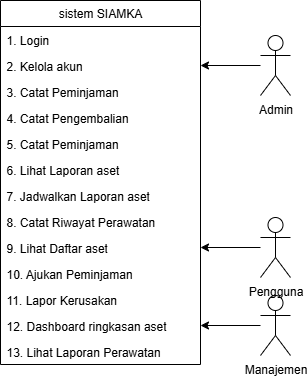

The diagram above was exported from draw.io. Its source (the exported page's mxGraphModel, read from the mxfile embedded in the PNG):
<mxGraphModel dx="1042" dy="527" grid="1" gridSize="10" guides="1" tooltips="1" connect="1" arrows="1" fold="1" page="1" pageScale="1" pageWidth="827" pageHeight="1169" math="0" shadow="0">
  <root>
    <mxCell id="0" />
    <mxCell id="1" parent="0" />
    <mxCell id="IDib0ig1TMv338wsrWSF-2" value="sistem SIAMKA" style="swimlane;fontStyle=0;childLayout=stackLayout;horizontal=1;startSize=26;fillColor=none;horizontalStack=0;resizeParent=1;resizeParentMax=0;resizeLast=0;collapsible=1;marginBottom=0;whiteSpace=wrap;html=1;" vertex="1" parent="1">
      <mxGeometry x="340" y="220" width="200" height="364" as="geometry">
        <mxRectangle x="340" y="220" width="120" height="30" as="alternateBounds" />
      </mxGeometry>
    </mxCell>
    <mxCell id="IDib0ig1TMv338wsrWSF-3" value="1. Login&lt;div&gt;&lt;br&gt;&lt;/div&gt;" style="text;strokeColor=none;fillColor=none;align=left;verticalAlign=top;spacingLeft=4;spacingRight=4;overflow=hidden;rotatable=0;points=[[0,0.5],[1,0.5]];portConstraint=eastwest;whiteSpace=wrap;html=1;" vertex="1" parent="IDib0ig1TMv338wsrWSF-2">
      <mxGeometry y="26" width="200" height="26" as="geometry" />
    </mxCell>
    <mxCell id="IDib0ig1TMv338wsrWSF-4" value="2. Kelola akun" style="text;strokeColor=none;fillColor=none;align=left;verticalAlign=top;spacingLeft=4;spacingRight=4;overflow=hidden;rotatable=0;points=[[0,0.5],[1,0.5]];portConstraint=eastwest;whiteSpace=wrap;html=1;" vertex="1" parent="IDib0ig1TMv338wsrWSF-2">
      <mxGeometry y="52" width="200" height="26" as="geometry" />
    </mxCell>
    <mxCell id="IDib0ig1TMv338wsrWSF-8" value="3. Catat Peminjaman" style="text;strokeColor=none;fillColor=none;align=left;verticalAlign=top;spacingLeft=4;spacingRight=4;overflow=hidden;rotatable=0;points=[[0,0.5],[1,0.5]];portConstraint=eastwest;whiteSpace=wrap;html=1;" vertex="1" parent="IDib0ig1TMv338wsrWSF-2">
      <mxGeometry y="78" width="200" height="26" as="geometry" />
    </mxCell>
    <mxCell id="IDib0ig1TMv338wsrWSF-5" value="4. Catat Pengembalian" style="text;strokeColor=none;fillColor=none;align=left;verticalAlign=top;spacingLeft=4;spacingRight=4;overflow=hidden;rotatable=0;points=[[0,0.5],[1,0.5]];portConstraint=eastwest;whiteSpace=wrap;html=1;" vertex="1" parent="IDib0ig1TMv338wsrWSF-2">
      <mxGeometry y="104" width="200" height="26" as="geometry" />
    </mxCell>
    <mxCell id="IDib0ig1TMv338wsrWSF-9" value="5. Catat Peminjaman" style="text;strokeColor=none;fillColor=none;align=left;verticalAlign=top;spacingLeft=4;spacingRight=4;overflow=hidden;rotatable=0;points=[[0,0.5],[1,0.5]];portConstraint=eastwest;whiteSpace=wrap;html=1;" vertex="1" parent="IDib0ig1TMv338wsrWSF-2">
      <mxGeometry y="130" width="200" height="26" as="geometry" />
    </mxCell>
    <mxCell id="IDib0ig1TMv338wsrWSF-15" value="6. Lihat Laporan aset" style="text;strokeColor=none;fillColor=none;align=left;verticalAlign=top;spacingLeft=4;spacingRight=4;overflow=hidden;rotatable=0;points=[[0,0.5],[1,0.5]];portConstraint=eastwest;whiteSpace=wrap;html=1;" vertex="1" parent="IDib0ig1TMv338wsrWSF-2">
      <mxGeometry y="156" width="200" height="26" as="geometry" />
    </mxCell>
    <mxCell id="IDib0ig1TMv338wsrWSF-14" value="7. Jadwalkan Laporan aset" style="text;strokeColor=none;fillColor=none;align=left;verticalAlign=top;spacingLeft=4;spacingRight=4;overflow=hidden;rotatable=0;points=[[0,0.5],[1,0.5]];portConstraint=eastwest;whiteSpace=wrap;html=1;" vertex="1" parent="IDib0ig1TMv338wsrWSF-2">
      <mxGeometry y="182" width="200" height="26" as="geometry" />
    </mxCell>
    <mxCell id="IDib0ig1TMv338wsrWSF-12" value="8. Catat Riwayat Perawatan" style="text;strokeColor=none;fillColor=none;align=left;verticalAlign=top;spacingLeft=4;spacingRight=4;overflow=hidden;rotatable=0;points=[[0,0.5],[1,0.5]];portConstraint=eastwest;whiteSpace=wrap;html=1;" vertex="1" parent="IDib0ig1TMv338wsrWSF-2">
      <mxGeometry y="208" width="200" height="26" as="geometry" />
    </mxCell>
    <mxCell id="IDib0ig1TMv338wsrWSF-13" value="9. Lihat Daftar aset" style="text;strokeColor=none;fillColor=none;align=left;verticalAlign=top;spacingLeft=4;spacingRight=4;overflow=hidden;rotatable=0;points=[[0,0.5],[1,0.5]];portConstraint=eastwest;whiteSpace=wrap;html=1;" vertex="1" parent="IDib0ig1TMv338wsrWSF-2">
      <mxGeometry y="234" width="200" height="26" as="geometry" />
    </mxCell>
    <mxCell id="IDib0ig1TMv338wsrWSF-10" value="10. Ajukan Peminjaman" style="text;strokeColor=none;fillColor=none;align=left;verticalAlign=top;spacingLeft=4;spacingRight=4;overflow=hidden;rotatable=0;points=[[0,0.5],[1,0.5]];portConstraint=eastwest;whiteSpace=wrap;html=1;" vertex="1" parent="IDib0ig1TMv338wsrWSF-2">
      <mxGeometry y="260" width="200" height="26" as="geometry" />
    </mxCell>
    <mxCell id="IDib0ig1TMv338wsrWSF-11" value="11. Lapor Kerusakan" style="text;strokeColor=none;fillColor=none;align=left;verticalAlign=top;spacingLeft=4;spacingRight=4;overflow=hidden;rotatable=0;points=[[0,0.5],[1,0.5]];portConstraint=eastwest;whiteSpace=wrap;html=1;" vertex="1" parent="IDib0ig1TMv338wsrWSF-2">
      <mxGeometry y="286" width="200" height="26" as="geometry" />
    </mxCell>
    <mxCell id="IDib0ig1TMv338wsrWSF-16" value="12. Dashboard ringkasan aset" style="text;strokeColor=none;fillColor=none;align=left;verticalAlign=top;spacingLeft=4;spacingRight=4;overflow=hidden;rotatable=0;points=[[0,0.5],[1,0.5]];portConstraint=eastwest;whiteSpace=wrap;html=1;" vertex="1" parent="IDib0ig1TMv338wsrWSF-2">
      <mxGeometry y="312" width="200" height="26" as="geometry" />
    </mxCell>
    <mxCell id="IDib0ig1TMv338wsrWSF-17" value="13. Lihat Laporan Perawatan" style="text;strokeColor=none;fillColor=none;align=left;verticalAlign=top;spacingLeft=4;spacingRight=4;overflow=hidden;rotatable=0;points=[[0,0.5],[1,0.5]];portConstraint=eastwest;whiteSpace=wrap;html=1;" vertex="1" parent="IDib0ig1TMv338wsrWSF-2">
      <mxGeometry y="338" width="200" height="26" as="geometry" />
    </mxCell>
    <mxCell id="IDib0ig1TMv338wsrWSF-23" style="edgeStyle=orthogonalEdgeStyle;rounded=0;orthogonalLoop=1;jettySize=auto;html=1;" edge="1" parent="1" source="IDib0ig1TMv338wsrWSF-18" target="IDib0ig1TMv338wsrWSF-4">
      <mxGeometry relative="1" as="geometry" />
    </mxCell>
    <mxCell id="IDib0ig1TMv338wsrWSF-18" value="Admin" style="shape=umlActor;verticalLabelPosition=bottom;verticalAlign=top;html=1;outlineConnect=0;" vertex="1" parent="1">
      <mxGeometry x="600" y="255" width="30" height="60" as="geometry" />
    </mxCell>
    <mxCell id="IDib0ig1TMv338wsrWSF-29" style="edgeStyle=orthogonalEdgeStyle;rounded=0;orthogonalLoop=1;jettySize=auto;html=1;" edge="1" parent="1" source="IDib0ig1TMv338wsrWSF-19" target="IDib0ig1TMv338wsrWSF-16">
      <mxGeometry relative="1" as="geometry" />
    </mxCell>
    <mxCell id="IDib0ig1TMv338wsrWSF-19" value="Manajemen" style="shape=umlActor;verticalLabelPosition=bottom;verticalAlign=top;html=1;outlineConnect=0;" vertex="1" parent="1">
      <mxGeometry x="600" y="515" width="30" height="60" as="geometry" />
    </mxCell>
    <mxCell id="IDib0ig1TMv338wsrWSF-27" style="edgeStyle=orthogonalEdgeStyle;rounded=0;orthogonalLoop=1;jettySize=auto;html=1;" edge="1" parent="1" source="IDib0ig1TMv338wsrWSF-20" target="IDib0ig1TMv338wsrWSF-13">
      <mxGeometry relative="1" as="geometry" />
    </mxCell>
    <mxCell id="IDib0ig1TMv338wsrWSF-20" value="Pengguna" style="shape=umlActor;verticalLabelPosition=bottom;verticalAlign=top;html=1;outlineConnect=0;" vertex="1" parent="1">
      <mxGeometry x="600" y="437" width="30" height="60" as="geometry" />
    </mxCell>
  </root>
</mxGraphModel>